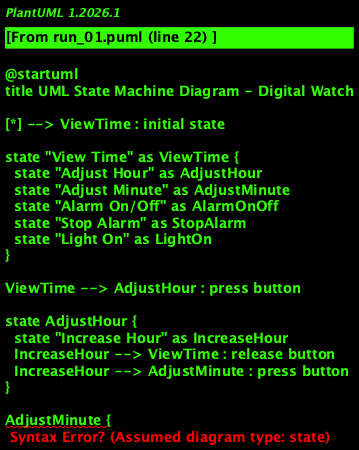

The diagram above was rendered by PlantUML. Its source (embedded in the PNG):
@startuml
title UML State Machine Diagram - Digital Watch

[*] --> ViewTime : initial state

state "View Time" as ViewTime {
  state "Adjust Hour" as AdjustHour
  state "Adjust Minute" as AdjustMinute
  state "Alarm On/Off" as AlarmOnOff
  state "Stop Alarm" as StopAlarm
  state "Light On" as LightOn
}

ViewTime --> AdjustHour : press button

state AdjustHour {
  state "Increase Hour" as IncreaseHour
  IncreaseHour --> ViewTime : release button
  IncreaseHour --> AdjustMinute : press button
}

AdjustMinute {
  state "Increase Minute" as IncreaseMinute
  IncreaseMinute --> ViewTime : release button
  IncreaseMinute --> AlarmOnOff : press button
}

AlarmOnOff {
  state "Alarm On" as AlarmOn
  state "Alarm Off" as AlarmOff

  AlarmOn --> StopAlarm : press button
  AlarmOff --> StopAlarm : press button
}

StopAlarm --> ViewTime : release button

state LightOn {
  entry { turnLightOn() }
  exit { turnLightOff() }
  [*] --> LightOn : press button
}

@enduml